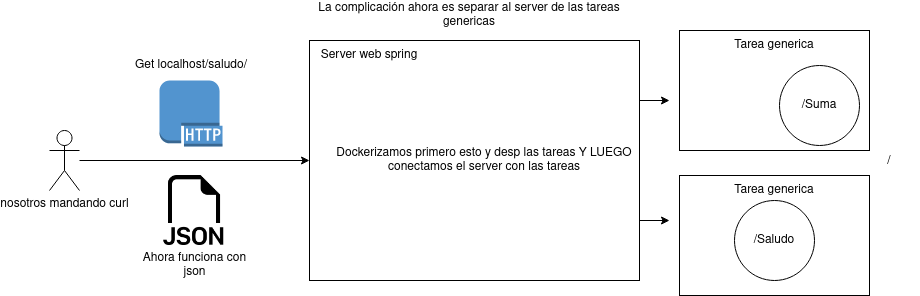

The diagram above was exported from draw.io. Its source (the exported page's mxGraphModel, read from the mxfile embedded in the PNG):
<mxGraphModel dx="1707" dy="406" grid="1" gridSize="10" guides="1" tooltips="1" connect="1" arrows="1" fold="1" page="1" pageScale="1" pageWidth="827" pageHeight="1169" math="0" shadow="0">
  <root>
    <mxCell id="0" />
    <mxCell id="1" parent="0" />
    <mxCell id="OoObL3rZycz_BdgjSXhC-17" value="" style="rounded=0;whiteSpace=wrap;html=1;" vertex="1" parent="1">
      <mxGeometry x="670" y="185" width="190" height="120" as="geometry" />
    </mxCell>
    <mxCell id="OoObL3rZycz_BdgjSXhC-22" style="edgeStyle=orthogonalEdgeStyle;rounded=0;orthogonalLoop=1;jettySize=auto;html=1;exitX=1;exitY=0.25;exitDx=0;exitDy=0;" edge="1" parent="1" source="OoObL3rZycz_BdgjSXhC-2">
      <mxGeometry relative="1" as="geometry">
        <mxPoint x="660" y="110" as="targetPoint" />
      </mxGeometry>
    </mxCell>
    <mxCell id="OoObL3rZycz_BdgjSXhC-23" style="edgeStyle=orthogonalEdgeStyle;rounded=0;orthogonalLoop=1;jettySize=auto;html=1;exitX=1;exitY=0.75;exitDx=0;exitDy=0;" edge="1" parent="1" source="OoObL3rZycz_BdgjSXhC-2">
      <mxGeometry relative="1" as="geometry">
        <mxPoint x="660" y="230" as="targetPoint" />
      </mxGeometry>
    </mxCell>
    <mxCell id="OoObL3rZycz_BdgjSXhC-2" value="" style="rounded=0;whiteSpace=wrap;html=1;" vertex="1" parent="1">
      <mxGeometry x="300" y="50" width="330" height="240" as="geometry" />
    </mxCell>
    <mxCell id="OoObL3rZycz_BdgjSXhC-16" value="" style="rounded=0;whiteSpace=wrap;html=1;" vertex="1" parent="1">
      <mxGeometry x="670" y="40" width="190" height="120" as="geometry" />
    </mxCell>
    <mxCell id="OoObL3rZycz_BdgjSXhC-3" style="edgeStyle=orthogonalEdgeStyle;rounded=0;orthogonalLoop=1;jettySize=auto;html=1;" edge="1" parent="1" source="OoObL3rZycz_BdgjSXhC-1" target="OoObL3rZycz_BdgjSXhC-2">
      <mxGeometry relative="1" as="geometry" />
    </mxCell>
    <mxCell id="OoObL3rZycz_BdgjSXhC-1" value="&lt;div&gt;nosotros mandando curl&lt;br&gt;&lt;/div&gt;" style="shape=umlActor;verticalLabelPosition=bottom;verticalAlign=top;html=1;outlineConnect=0;" vertex="1" parent="1">
      <mxGeometry x="40" y="140" width="30" height="60" as="geometry" />
    </mxCell>
    <mxCell id="OoObL3rZycz_BdgjSXhC-4" value="" style="outlineConnect=0;dashed=0;verticalLabelPosition=bottom;verticalAlign=top;align=center;html=1;shape=mxgraph.aws3.http_protocol;fillColor=#5294CF;gradientColor=none;" vertex="1" parent="1">
      <mxGeometry x="150" y="90" width="63" height="66" as="geometry" />
    </mxCell>
    <mxCell id="OoObL3rZycz_BdgjSXhC-5" value="Get localhost/saludo/" style="text;html=1;strokeColor=none;fillColor=none;align=center;verticalAlign=middle;whiteSpace=wrap;rounded=0;" vertex="1" parent="1">
      <mxGeometry x="121.5" y="60" width="120" height="30" as="geometry" />
    </mxCell>
    <mxCell id="OoObL3rZycz_BdgjSXhC-6" value="Server web spring" style="text;html=1;strokeColor=none;fillColor=none;align=center;verticalAlign=middle;whiteSpace=wrap;rounded=0;" vertex="1" parent="1">
      <mxGeometry x="300" y="50" width="120" height="30" as="geometry" />
    </mxCell>
    <mxCell id="OoObL3rZycz_BdgjSXhC-11" value="/Saludo" style="ellipse;whiteSpace=wrap;html=1;aspect=fixed;" vertex="1" parent="1">
      <mxGeometry x="725" y="210" width="80" height="80" as="geometry" />
    </mxCell>
    <mxCell id="OoObL3rZycz_BdgjSXhC-12" value="Tarea generica" style="text;html=1;strokeColor=none;fillColor=none;align=center;verticalAlign=middle;whiteSpace=wrap;rounded=0;" vertex="1" parent="1">
      <mxGeometry x="710" y="40" width="110" height="30" as="geometry" />
    </mxCell>
    <mxCell id="OoObL3rZycz_BdgjSXhC-13" value="&lt;div&gt;Dockerizamos primero esto y desp las tareas Y LUEGO&lt;/div&gt;&lt;div&gt;conectamos el server con las tareas&lt;br&gt;&lt;/div&gt;" style="text;html=1;strokeColor=none;fillColor=none;align=center;verticalAlign=middle;whiteSpace=wrap;rounded=0;" vertex="1" parent="1">
      <mxGeometry x="300" y="155" width="350" height="30" as="geometry" />
    </mxCell>
    <mxCell id="OoObL3rZycz_BdgjSXhC-14" value="/" style="text;html=1;strokeColor=none;fillColor=none;align=center;verticalAlign=middle;whiteSpace=wrap;rounded=0;" vertex="1" parent="1">
      <mxGeometry x="850" y="156" width="60" height="30" as="geometry" />
    </mxCell>
    <mxCell id="OoObL3rZycz_BdgjSXhC-15" value="/Suma" style="ellipse;whiteSpace=wrap;html=1;aspect=fixed;" vertex="1" parent="1">
      <mxGeometry x="770" y="75" width="80" height="80" as="geometry" />
    </mxCell>
    <mxCell id="OoObL3rZycz_BdgjSXhC-18" value="Tarea generica" style="text;html=1;strokeColor=none;fillColor=none;align=center;verticalAlign=middle;whiteSpace=wrap;rounded=0;" vertex="1" parent="1">
      <mxGeometry x="710" y="185" width="110" height="30" as="geometry" />
    </mxCell>
    <mxCell id="OoObL3rZycz_BdgjSXhC-24" value="" style="shape=image;html=1;verticalAlign=top;verticalLabelPosition=bottom;labelBackgroundColor=#ffffff;imageAspect=0;aspect=fixed;image=https://cdn1.iconfinder.com/data/icons/bootstrap-vol-3/16/filetype-json-128.png" vertex="1" parent="1">
      <mxGeometry x="150" y="185" width="70" height="70" as="geometry" />
    </mxCell>
    <mxCell id="OoObL3rZycz_BdgjSXhC-25" value="Ahora funciona con json" style="text;html=1;strokeColor=none;fillColor=none;align=center;verticalAlign=middle;whiteSpace=wrap;rounded=0;" vertex="1" parent="1">
      <mxGeometry x="127.5" y="260" width="115" height="30" as="geometry" />
    </mxCell>
    <mxCell id="OoObL3rZycz_BdgjSXhC-26" value="La complicación ahora es separar al server de las tareas genericas" style="text;html=1;strokeColor=none;fillColor=none;align=center;verticalAlign=middle;whiteSpace=wrap;rounded=0;" vertex="1" parent="1">
      <mxGeometry x="300" y="10" width="320" height="30" as="geometry" />
    </mxCell>
  </root>
</mxGraphModel>